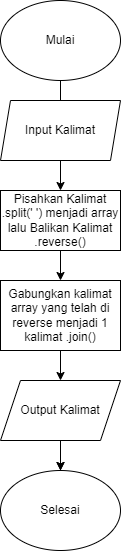

The diagram above was exported from draw.io. Its source (the exported page's mxGraphModel, read from the mxfile embedded in the PNG):
<mxGraphModel dx="1434" dy="777" grid="1" gridSize="10" guides="1" tooltips="1" connect="1" arrows="1" fold="1" page="1" pageScale="1" pageWidth="850" pageHeight="1100" math="0" shadow="0">
  <root>
    <mxCell id="0" />
    <mxCell id="1" parent="0" />
    <mxCell id="1-TfBBmEmRweJPefyTs3-6" value="" style="edgeStyle=orthogonalEdgeStyle;rounded=0;orthogonalLoop=1;jettySize=auto;html=1;startArrow=none;" edge="1" parent="1" source="1-TfBBmEmRweJPefyTs3-3" target="1-TfBBmEmRweJPefyTs3-4">
      <mxGeometry relative="1" as="geometry" />
    </mxCell>
    <mxCell id="1-TfBBmEmRweJPefyTs3-1" value="Mulai" style="ellipse;whiteSpace=wrap;html=1;" vertex="1" parent="1">
      <mxGeometry x="280" y="10" width="120" height="80" as="geometry" />
    </mxCell>
    <mxCell id="1-TfBBmEmRweJPefyTs3-7" value="" style="edgeStyle=orthogonalEdgeStyle;rounded=0;orthogonalLoop=1;jettySize=auto;html=1;" edge="1" parent="1" source="1-TfBBmEmRweJPefyTs3-4">
      <mxGeometry relative="1" as="geometry">
        <mxPoint x="340" y="290" as="targetPoint" />
      </mxGeometry>
    </mxCell>
    <mxCell id="1-TfBBmEmRweJPefyTs3-4" value="Pisahkan Kalimat&lt;br&gt;.split(' ') menjadi array lalu Balikan Kalimat .reverse()" style="rounded=0;whiteSpace=wrap;html=1;" vertex="1" parent="1">
      <mxGeometry x="280" y="200" width="120" height="60" as="geometry" />
    </mxCell>
    <mxCell id="1-TfBBmEmRweJPefyTs3-8" value="" style="edgeStyle=orthogonalEdgeStyle;rounded=0;orthogonalLoop=1;jettySize=auto;html=1;endArrow=none;" edge="1" parent="1" source="1-TfBBmEmRweJPefyTs3-1" target="1-TfBBmEmRweJPefyTs3-3">
      <mxGeometry relative="1" as="geometry">
        <mxPoint x="340" y="90" as="sourcePoint" />
        <mxPoint x="425" y="280" as="targetPoint" />
      </mxGeometry>
    </mxCell>
    <mxCell id="1-TfBBmEmRweJPefyTs3-3" value="Input Kalimat" style="shape=parallelogram;perimeter=parallelogramPerimeter;whiteSpace=wrap;html=1;fixedSize=1;size=10;" vertex="1" parent="1">
      <mxGeometry x="280" y="110" width="120" height="60" as="geometry" />
    </mxCell>
    <mxCell id="1-TfBBmEmRweJPefyTs3-20" value="" style="edgeStyle=orthogonalEdgeStyle;rounded=0;orthogonalLoop=1;jettySize=auto;html=1;" edge="1" parent="1" target="1-TfBBmEmRweJPefyTs3-13">
      <mxGeometry relative="1" as="geometry">
        <mxPoint x="340" y="460" as="sourcePoint" />
      </mxGeometry>
    </mxCell>
    <mxCell id="1-TfBBmEmRweJPefyTs3-13" value="Selesai" style="ellipse;whiteSpace=wrap;html=1;" vertex="1" parent="1">
      <mxGeometry x="280" y="480" width="120" height="80" as="geometry" />
    </mxCell>
    <mxCell id="1-TfBBmEmRweJPefyTs3-23" value="" style="edgeStyle=orthogonalEdgeStyle;rounded=0;orthogonalLoop=1;jettySize=auto;html=1;" edge="1" parent="1" source="1-TfBBmEmRweJPefyTs3-10" target="1-TfBBmEmRweJPefyTs3-22">
      <mxGeometry relative="1" as="geometry" />
    </mxCell>
    <mxCell id="1-TfBBmEmRweJPefyTs3-10" value="Gabungkan kalimat array yang telah di reverse menjadi 1 kalimat .join()" style="rounded=0;whiteSpace=wrap;html=1;" vertex="1" parent="1">
      <mxGeometry x="280" y="290" width="120" height="70" as="geometry" />
    </mxCell>
    <mxCell id="1-TfBBmEmRweJPefyTs3-24" value="" style="edgeStyle=orthogonalEdgeStyle;rounded=0;orthogonalLoop=1;jettySize=auto;html=1;" edge="1" parent="1" source="1-TfBBmEmRweJPefyTs3-22" target="1-TfBBmEmRweJPefyTs3-13">
      <mxGeometry relative="1" as="geometry" />
    </mxCell>
    <mxCell id="1-TfBBmEmRweJPefyTs3-22" value="Output Kalimat" style="shape=parallelogram;perimeter=parallelogramPerimeter;whiteSpace=wrap;html=1;fixedSize=1;" vertex="1" parent="1">
      <mxGeometry x="280" y="390" width="120" height="60" as="geometry" />
    </mxCell>
  </root>
</mxGraphModel>